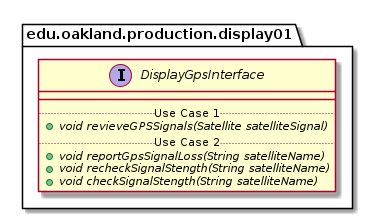

The diagram above was rendered by PlantUML. Its source (embedded in the PNG):
@startuml DisplayGpsInterface_DirectDependencies


package edu.oakland.production.display01 {
    interface DisplayGpsInterface {
        __
        .. Use Case 1 ..
        {abstract} + void revieveGPSSignals(Satellite satelliteSignal)
        .. Use Case 2 ..
        {abstract} + void reportGpsSignalLoss(String satelliteName)
        {abstract} + void recheckSignalStength(String satelliteName)
        {abstract} + void checkSignalStength(String satelliteName)
    }
}






@enduml